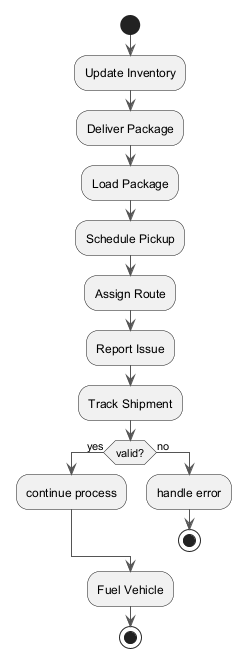

The diagram above was rendered by PlantUML. Its source (embedded in the PNG):
@startuml
skinparam backgroundColor #FFFFFF
skinparam classBackgroundColor #F1F8E9
skinparam classBorderColor #33691E
skinparam ArrowColor #555555
start
:Update Inventory;
:Deliver Package;
:Load Package;
:Schedule Pickup;
:Assign Route;
:Report Issue;
:Track Shipment;
if (valid?) then (yes)
:continue process;
else (no)
:handle error;
stop
endif
:Fuel Vehicle;
stop
@enduml